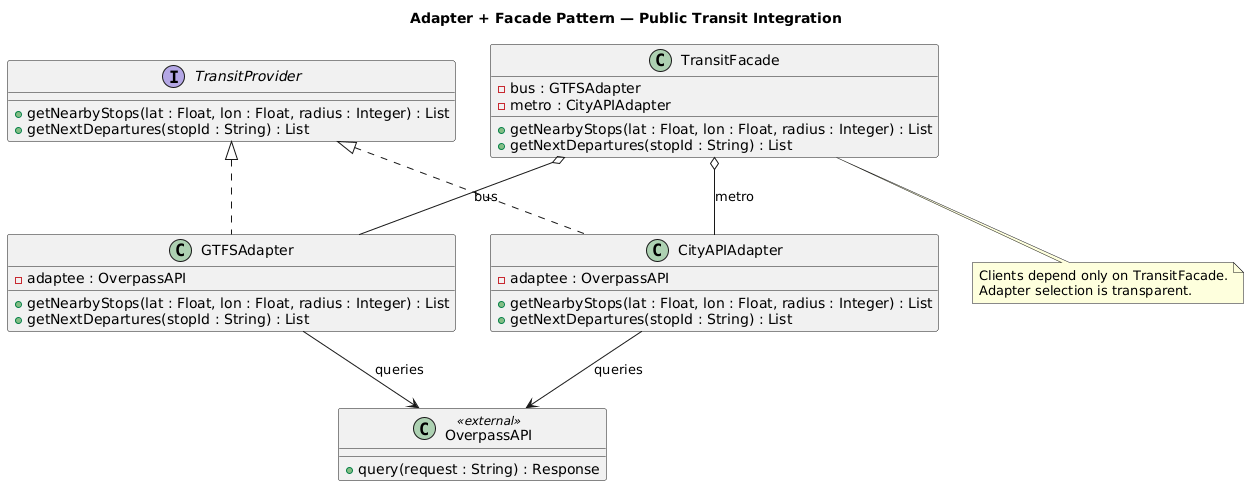

The diagram above was rendered by PlantUML. Its source (embedded in the PNG):
@startuml
title Adapter + Facade Pattern — Public Transit Integration

interface TransitProvider {
  + getNearbyStops(lat : Float, lon : Float, radius : Integer) : List
  + getNextDepartures(stopId : String) : List
}

class GTFSAdapter {
  - adaptee : OverpassAPI
  + getNearbyStops(lat : Float, lon : Float, radius : Integer) : List
  + getNextDepartures(stopId : String) : List
}

class CityAPIAdapter {
  - adaptee : OverpassAPI
  + getNearbyStops(lat : Float, lon : Float, radius : Integer) : List
  + getNextDepartures(stopId : String) : List
}

class TransitFacade {
  - bus : GTFSAdapter
  - metro : CityAPIAdapter
  + getNearbyStops(lat : Float, lon : Float, radius : Integer) : List
  + getNextDepartures(stopId : String) : List
}

class OverpassAPI <<external>> {
  + query(request : String) : Response
}

note bottom of TransitFacade
  Clients depend only on TransitFacade.
  Adapter selection is transparent.
end note

TransitProvider <|.. GTFSAdapter
TransitProvider <|.. CityAPIAdapter
TransitFacade o-- GTFSAdapter    : bus
TransitFacade o-- CityAPIAdapter : metro
GTFSAdapter    --> OverpassAPI   : queries
CityAPIAdapter --> OverpassAPI   : queries
@enduml